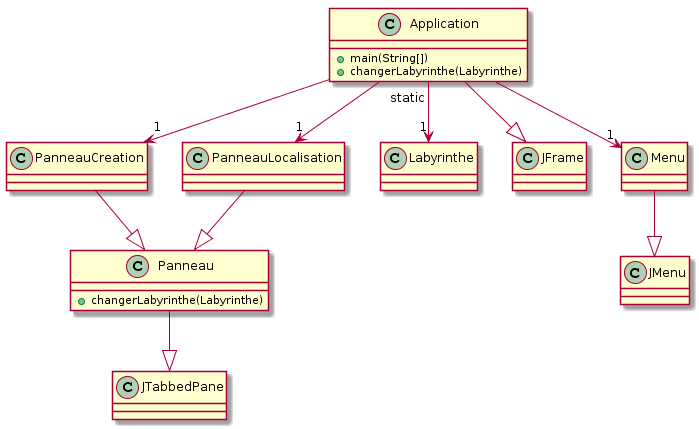

The diagram above was rendered by PlantUML. Its source (embedded in the PNG):
@startuml
abstract Panneau

class Application{
 + main(String[])
 + changerLabyrinthe(Labyrinthe)
}

class Panneau{
 + changerLabyrinthe(Labyrinthe)
}

PanneauCreation --|> Panneau
PanneauLocalisation --|> Panneau
Panneau --|> JTabbedPane

Application "static" --> "1" Labyrinthe
Application --|> JFrame
Menu --|> JMenu
Application --> "1" Menu

Application --> "1" PanneauCreation
Application --> "1" PanneauLocalisation
@enduml